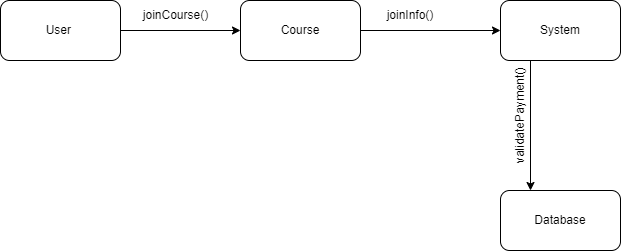

The diagram above was exported from draw.io. Its source (the exported page's mxGraphModel, read from the mxfile embedded in the PNG):
<mxGraphModel dx="746" dy="568" grid="1" gridSize="10" guides="1" tooltips="1" connect="1" arrows="1" fold="1" page="1" pageScale="1" pageWidth="850" pageHeight="1100" math="0" shadow="0">
  <root>
    <mxCell id="0" />
    <mxCell id="1" parent="0" />
    <mxCell id="4" style="edgeStyle=none;html=1;exitX=1;exitY=0.5;exitDx=0;exitDy=0;entryX=0;entryY=0.5;entryDx=0;entryDy=0;" edge="1" parent="1" source="2" target="3">
      <mxGeometry relative="1" as="geometry" />
    </mxCell>
    <mxCell id="2" value="User&amp;nbsp;" style="rounded=1;whiteSpace=wrap;html=1;" vertex="1" parent="1">
      <mxGeometry x="60" y="40" width="120" height="60" as="geometry" />
    </mxCell>
    <mxCell id="8" style="edgeStyle=none;html=1;exitX=1;exitY=0.5;exitDx=0;exitDy=0;entryX=0;entryY=0.5;entryDx=0;entryDy=0;" edge="1" parent="1" source="3" target="7">
      <mxGeometry relative="1" as="geometry" />
    </mxCell>
    <mxCell id="3" value="Course" style="rounded=1;whiteSpace=wrap;html=1;" vertex="1" parent="1">
      <mxGeometry x="300" y="40" width="120" height="60" as="geometry" />
    </mxCell>
    <mxCell id="6" value="joinCourse()" style="text;html=1;align=center;verticalAlign=middle;resizable=0;points=[];autosize=1;strokeColor=none;fillColor=none;" vertex="1" parent="1">
      <mxGeometry x="190" y="40" width="90" height="30" as="geometry" />
    </mxCell>
    <mxCell id="11" style="edgeStyle=none;html=1;exitX=0;exitY=1;exitDx=0;exitDy=0;entryX=0;entryY=1;entryDx=0;entryDy=0;" edge="1" parent="1" source="7" target="7">
      <mxGeometry relative="1" as="geometry" />
    </mxCell>
    <mxCell id="14" style="edgeStyle=none;html=1;exitX=0.25;exitY=1;exitDx=0;exitDy=0;entryX=0.25;entryY=0;entryDx=0;entryDy=0;" edge="1" parent="1" source="7" target="10">
      <mxGeometry relative="1" as="geometry" />
    </mxCell>
    <mxCell id="7" value="System" style="rounded=1;whiteSpace=wrap;html=1;" vertex="1" parent="1">
      <mxGeometry x="560" y="40" width="120" height="60" as="geometry" />
    </mxCell>
    <mxCell id="9" value="joinInfo()" style="text;html=1;strokeColor=none;fillColor=none;align=center;verticalAlign=middle;whiteSpace=wrap;rounded=0;" vertex="1" parent="1">
      <mxGeometry x="440" y="40" width="60" height="30" as="geometry" />
    </mxCell>
    <mxCell id="10" value="Database" style="rounded=1;whiteSpace=wrap;html=1;" vertex="1" parent="1">
      <mxGeometry x="560" y="230" width="120" height="60" as="geometry" />
    </mxCell>
    <mxCell id="12" value="validatePayment()" style="text;html=1;strokeColor=none;fillColor=none;align=center;verticalAlign=middle;whiteSpace=wrap;rounded=0;rotation=-90;" vertex="1" parent="1">
      <mxGeometry x="550" y="140" width="60" height="30" as="geometry" />
    </mxCell>
  </root>
</mxGraphModel>